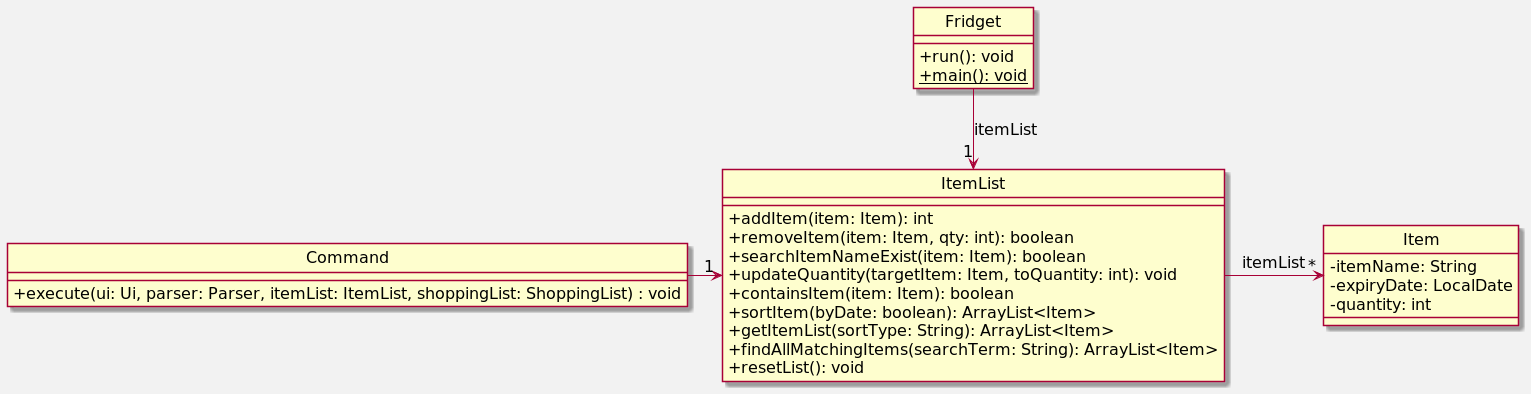

The diagram above was rendered by PlantUML. Its source (embedded in the PNG):
@startuml
'https://plantuml.com/class-diagram
skinparam classAttributeIconSize 0
skinparam backgroundColor #f2f2f2
skinparam defaultFontSize 16
hide circle

ItemList "1" <-up- Fridget : itemList
ItemList "1" <-left- Command
Item "*" <-left- ItemList : itemList

class ItemList {
    + addItem(item: Item): int
    + removeItem(item: Item, qty: int): boolean
    + searchItemNameExist(item: Item): boolean
    + updateQuantity(targetItem: Item, toQuantity: int): void
    + containsItem(item: Item): boolean
    + sortItem(byDate: boolean): ArrayList<Item>
    + getItemList(sortType: String): ArrayList<Item>
    + findAllMatchingItems(searchTerm: String): ArrayList<Item>
    + resetList(): void
}

class Item {
    - itemName: String
    - expiryDate: LocalDate
    - quantity: int
}

class Command {
    + execute(ui: Ui, parser: Parser, itemList: ItemList, shoppingList: ShoppingList) : void
}

class Fridget {
    + run(): void
    + {static} main(): void
}

@enduml